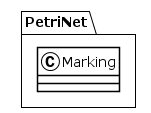

The diagram above was rendered by PlantUML. Its source (embedded in the PNG):
@startuml
!theme plain
package PetriNet {
class Marking {
}
}
@enduml